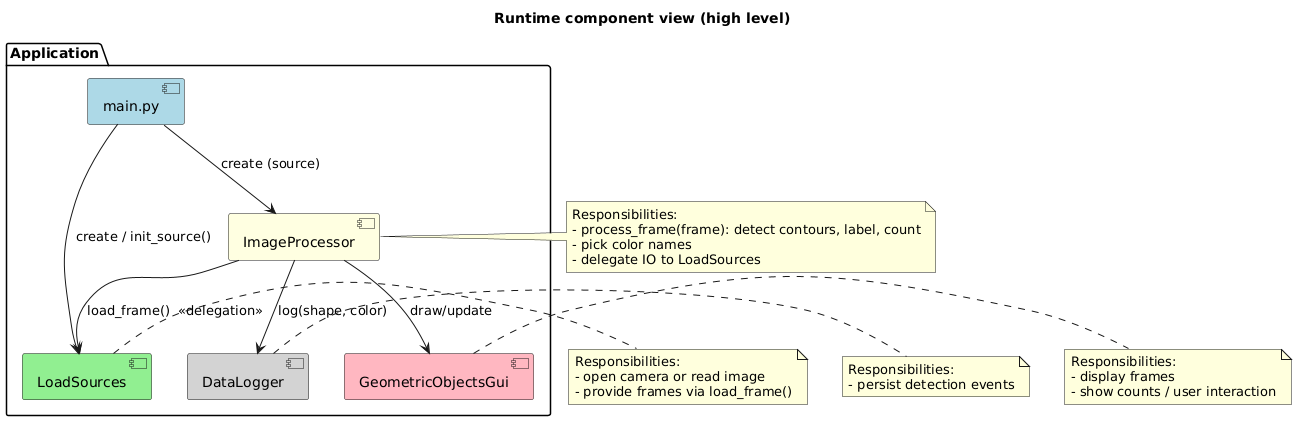

The diagram above was rendered by PlantUML. Its source (embedded in the PNG):
@startuml
title Runtime component view (high level)
!define AWSPUML https://raw.githubusercontent.com/awslabs/aws-icons-for-plantuml/v14.0/LATEST/AWSPUML

package "Application" {
  component "main.py" as Main #LightBlue
  component "LoadSources" as Load #LightGreen
  component "ImageProcessor" as Proc #LightYellow
  component "DataLogger" as Logger #LightGray
  component "GeometricObjectsGui" as GUI #LightPink
}

Main --> Load : create / init_source()
Main --> Proc : create (source)
Proc --> Load : load_frame()  <<delegation>>
Proc --> Logger : log(shape, color)
Proc --> GUI : draw/update

note right of Load
  Responsibilities:
  - open camera or read image
  - provide frames via load_frame()
end note

note right of Proc
  Responsibilities:
  - process_frame(frame): detect contours, label, count
  - pick color names
  - delegate IO to LoadSources
end note

note right of Logger
  Responsibilities:
  - persist detection events
end note

note right of GUI
  Responsibilities:
  - display frames
  - show counts / user interaction
end note
@enduml